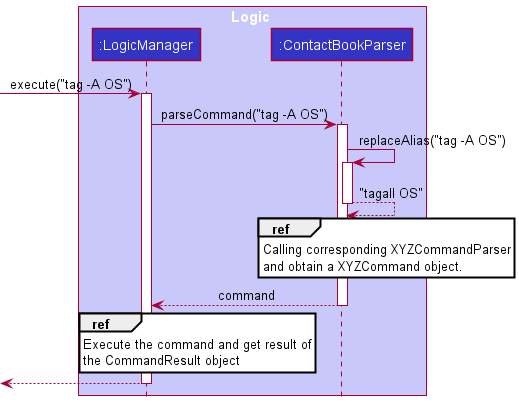

The diagram above was rendered by PlantUML. Its source (embedded in the PNG):
@startuml
!include style.puml

box Logic LOGIC_COLOR_T1
participant ":LogicManager" as LogicManager LOGIC_COLOR
participant ":ContactBookParser" as ContactBookParser LOGIC_COLOR
end box


[-> LogicManager : execute("tag -A OS")
activate LogicManager

LogicManager -> ContactBookParser : parseCommand("tag -A OS")
activate ContactBookParser


ContactBookParser -> ContactBookParser : replaceAlias("tag -A OS")
activate ContactBookParser


ContactBookParser --> ContactBookParser : "tagall OS"
deactivate ContactBookParser

ref over ContactBookParser
Calling corresponding XYZCommandParser
and obtain a XYZCommand object.
end

ContactBookParser --> LogicManager : command
deactivate ContactBookParser

ref over LogicManager
Execute the command and get result of
the CommandResult object
end

LogicManager -->[
deactivate LogicManager

@enduml